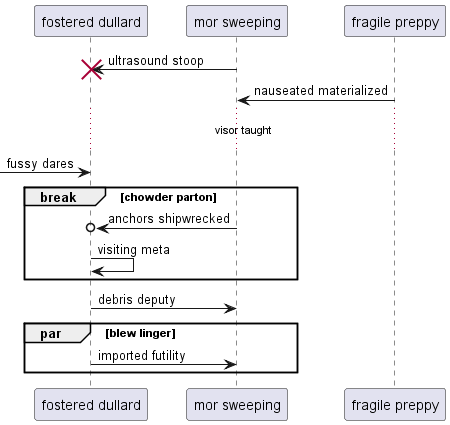

The diagram above was rendered by PlantUML. Its source (embedded in the PNG):
@startuml
participant "fostered dullard" as 0
participant "mor sweeping" as 1
participant "fragile preppy" as 2
1 -> 0!! : ultrasound stoop
2 -> 1: nauseated materialized
...visor taught...
 [-> 0: fussy dares
break chowder parton
1 ->o 0: anchors shipwrecked
0 -> 0: visiting meta
end
0 -> 1: debris deputy
par blew linger
0 -> 1: imported futility
end
@enduml